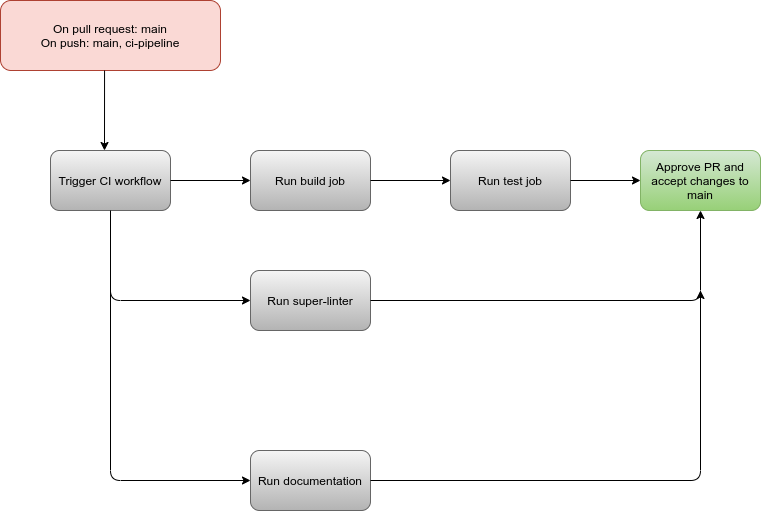

The diagram above was exported from draw.io. Its source (the exported page's mxGraphModel, read from the mxfile embedded in the PNG):
<mxGraphModel dx="630" dy="1066" grid="1" gridSize="10" guides="1" tooltips="1" connect="1" arrows="1" fold="1" page="1" pageScale="1" pageWidth="850" pageHeight="1100" math="0" shadow="0">
  <root>
    <mxCell id="0" />
    <mxCell id="1" parent="0" />
    <mxCell id="5" value="&lt;font color=&quot;#000000&quot;&gt;On pull request: main&lt;br&gt;On push: main, ci-pipeline&lt;br&gt;&lt;/font&gt;" style="rounded=1;whiteSpace=wrap;html=1;fillColor=#fad9d5;strokeColor=#ae4132;" vertex="1" parent="1">
      <mxGeometry x="30" y="120" width="220" height="70" as="geometry" />
    </mxCell>
    <mxCell id="6" value="" style="endArrow=classic;html=1;exitX=0.473;exitY=1;exitDx=0;exitDy=0;exitPerimeter=0;" edge="1" parent="1" source="5">
      <mxGeometry width="50" height="50" relative="1" as="geometry">
        <mxPoint x="270" y="490" as="sourcePoint" />
        <mxPoint x="134" y="270" as="targetPoint" />
      </mxGeometry>
    </mxCell>
    <mxCell id="7" value="&lt;font color=&quot;#000000&quot;&gt;Trigger CI workflow&lt;/font&gt;" style="rounded=1;whiteSpace=wrap;html=1;gradientColor=#b3b3b3;fillColor=#f5f5f5;strokeColor=#666666;" vertex="1" parent="1">
      <mxGeometry x="80" y="270" width="120" height="60" as="geometry" />
    </mxCell>
    <mxCell id="8" value="" style="endArrow=classic;html=1;exitX=0.5;exitY=1;exitDx=0;exitDy=0;" edge="1" parent="1" source="7">
      <mxGeometry width="50" height="50" relative="1" as="geometry">
        <mxPoint x="270" y="550" as="sourcePoint" />
        <mxPoint x="280" y="420" as="targetPoint" />
        <Array as="points">
          <mxPoint x="140" y="420" />
        </Array>
      </mxGeometry>
    </mxCell>
    <mxCell id="9" value="" style="endArrow=classic;html=1;exitX=1;exitY=0.5;exitDx=0;exitDy=0;" edge="1" parent="1" source="7">
      <mxGeometry width="50" height="50" relative="1" as="geometry">
        <mxPoint x="270" y="550" as="sourcePoint" />
        <mxPoint x="280" y="300" as="targetPoint" />
      </mxGeometry>
    </mxCell>
    <mxCell id="10" value="&lt;font color=&quot;#000000&quot;&gt;Run build job&lt;/font&gt;" style="rounded=1;whiteSpace=wrap;html=1;gradientColor=#b3b3b3;fillColor=#f5f5f5;strokeColor=#666666;" vertex="1" parent="1">
      <mxGeometry x="280" y="270" width="120" height="60" as="geometry" />
    </mxCell>
    <mxCell id="11" value="&lt;font color=&quot;#000000&quot;&gt;Run super-linter&lt;/font&gt;" style="rounded=1;whiteSpace=wrap;html=1;gradientColor=#b3b3b3;fillColor=#f5f5f5;strokeColor=#666666;" vertex="1" parent="1">
      <mxGeometry x="280" y="390" width="120" height="60" as="geometry" />
    </mxCell>
    <mxCell id="12" value="&lt;font color=&quot;#000000&quot;&gt;Run test job&lt;/font&gt;" style="rounded=1;whiteSpace=wrap;html=1;gradientColor=#b3b3b3;fillColor=#f5f5f5;strokeColor=#666666;" vertex="1" parent="1">
      <mxGeometry x="480" y="270" width="120" height="60" as="geometry" />
    </mxCell>
    <mxCell id="13" value="" style="endArrow=classic;html=1;exitX=1;exitY=0.5;exitDx=0;exitDy=0;entryX=0;entryY=0.5;entryDx=0;entryDy=0;" edge="1" parent="1" source="10" target="12">
      <mxGeometry width="50" height="50" relative="1" as="geometry">
        <mxPoint x="270" y="550" as="sourcePoint" />
        <mxPoint x="320" y="500" as="targetPoint" />
      </mxGeometry>
    </mxCell>
    <mxCell id="14" value="" style="endArrow=classic;html=1;" edge="1" parent="1">
      <mxGeometry width="50" height="50" relative="1" as="geometry">
        <mxPoint x="140" y="400" as="sourcePoint" />
        <mxPoint x="280" y="600" as="targetPoint" />
        <Array as="points">
          <mxPoint x="140" y="600" />
        </Array>
      </mxGeometry>
    </mxCell>
    <mxCell id="16" value="&lt;font color=&quot;#000000&quot;&gt;Run documentation&lt;/font&gt;" style="rounded=1;whiteSpace=wrap;html=1;gradientColor=#b3b3b3;fillColor=#f5f5f5;strokeColor=#666666;" vertex="1" parent="1">
      <mxGeometry x="280" y="570" width="120" height="60" as="geometry" />
    </mxCell>
    <mxCell id="17" value="" style="endArrow=classic;html=1;exitX=1;exitY=0.5;exitDx=0;exitDy=0;" edge="1" parent="1">
      <mxGeometry width="50" height="50" relative="1" as="geometry">
        <mxPoint x="600" y="300" as="sourcePoint" />
        <mxPoint x="670" y="300" as="targetPoint" />
      </mxGeometry>
    </mxCell>
    <mxCell id="18" value="&lt;font color=&quot;#000000&quot;&gt;Approve PR and accept changes to main&lt;/font&gt;" style="rounded=1;whiteSpace=wrap;html=1;gradientColor=#97d077;fillColor=#d5e8d4;strokeColor=#82b366;" vertex="1" parent="1">
      <mxGeometry x="670" y="270" width="120" height="60" as="geometry" />
    </mxCell>
    <mxCell id="19" value="" style="endArrow=classic;html=1;exitX=1;exitY=0.5;exitDx=0;exitDy=0;entryX=0.5;entryY=1;entryDx=0;entryDy=0;" edge="1" parent="1" target="18">
      <mxGeometry width="50" height="50" relative="1" as="geometry">
        <mxPoint x="400" y="420" as="sourcePoint" />
        <mxPoint x="716" y="331" as="targetPoint" />
        <Array as="points">
          <mxPoint x="730" y="420" />
        </Array>
      </mxGeometry>
    </mxCell>
    <mxCell id="20" value="" style="endArrow=classic;html=1;exitX=1;exitY=0.5;exitDx=0;exitDy=0;" edge="1" parent="1" source="16">
      <mxGeometry width="50" height="50" relative="1" as="geometry">
        <mxPoint x="470" y="510" as="sourcePoint" />
        <mxPoint x="730" y="410" as="targetPoint" />
        <Array as="points">
          <mxPoint x="730" y="600" />
        </Array>
      </mxGeometry>
    </mxCell>
  </root>
</mxGraphModel>